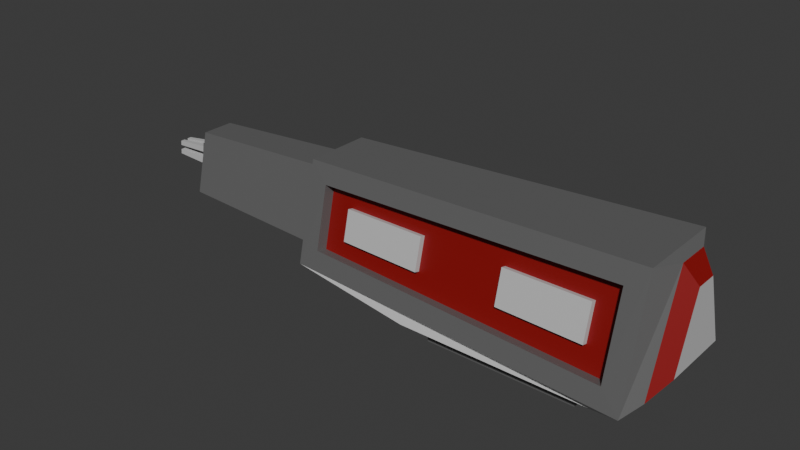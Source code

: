 # Source: mining_laser_5.blend  (saved by Blender 4.3.34; exported with 4.5.12 LTS)
import bpy
from mathutils import Matrix  # noqa: F401  (used for matrix-valued properties, if any)

bpy.ops.wm.read_factory_settings(use_empty=True)
scene = bpy.context.scene
scene.name = 'Scene'

# ---- collections
col_collection = bpy.data.collections.new('Collection'); scene.collection.children.link(col_collection)

# ---- materials (node trees are filled in below, after node groups)
mat_material_001 = bpy.data.materials.new('Material.001')
mat_material_002 = bpy.data.materials.new('Material.002')
mat_material_003 = bpy.data.materials.new('Material.003')

# ---- material node trees
mat_material_001.use_nodes = True; mat_material_001.node_tree.nodes.clear()
_N = mat_material_001.node_tree.nodes; _L = mat_material_001.node_tree.links
n0 = _N.new('ShaderNodeBsdfPrincipled'); n0.name = 'Principled BSDF'; n0.location = (10, 300)
n0.inputs[0].default_value = (0.1859, 0.1859, 0.1859, 1.0)
n0.inputs[1].default_value = 0.3228
n1 = _N.new('ShaderNodeOutputMaterial'); n1.name = 'Material Output'; n1.location = (300, 300)
_L.new(n0.outputs[0], n1.inputs[0])
n1.is_active_output = True
mat_material_002.use_nodes = True; mat_material_002.node_tree.nodes.clear()
_N = mat_material_002.node_tree.nodes; _L = mat_material_002.node_tree.links
n0 = _N.new('ShaderNodeBsdfPrincipled'); n0.name = 'Principled BSDF'; n0.location = (10, 300)
n0.inputs[0].default_value = (0.5784, 0.5784, 0.5784, 1.0)
n1 = _N.new('ShaderNodeOutputMaterial'); n1.name = 'Material Output'; n1.location = (300, 300)
_L.new(n0.outputs[0], n1.inputs[0])
n1.is_active_output = True
mat_material_003.use_nodes = True; mat_material_003.node_tree.nodes.clear()
_N = mat_material_003.node_tree.nodes; _L = mat_material_003.node_tree.links
n0 = _N.new('ShaderNodeBsdfPrincipled'); n0.name = 'Principled BSDF'; n0.location = (10, 300)
n0.inputs[0].default_value = (0.2574, 0.00376, 0.005019, 1.0)
n1 = _N.new('ShaderNodeOutputMaterial'); n1.name = 'Material Output'; n1.location = (300, 300)
_L.new(n0.outputs[0], n1.inputs[0])
n1.is_active_output = True

# ---- world
world_world = bpy.data.worlds.new('World'); scene.world = world_world
world_world.use_nodes = True; world_world.node_tree.nodes.clear()
_N = world_world.node_tree.nodes; _L = world_world.node_tree.links
n0 = _N.new('ShaderNodeOutputWorld'); n0.name = 'World Output'; n0.location = (300, 300)
n1 = _N.new('ShaderNodeBackground'); n1.name = 'Background'; n1.location = (10, 300)
n1.inputs[0].default_value = (0.05088, 0.05088, 0.05088, 1.0)
_L.new(n1.outputs[0], n0.inputs[0])
n0.is_active_output = True
world_world.color = (0.05088, 0.05088, 0.05088)
world_world.sun_shadow_jitter_overblur = 0.0

# ---- meshes
me_cube_001 = bpy.data.meshes.new('Cube.001')
me_cube_001.from_pydata([(0.4793, -0.33, -0.4478), (0.4793, -0.33, -0.5505), (0.4793, 0.33, -0.4478), (0.4793, 0.33, -0.5505), (1.479, -0.33, -0.4478), (1.479, -0.33, -0.5505), (1.479, 0.33, -0.4478), (1.479, 0.33, -0.5505), (0.3444, 0.419, -0.4478), (0.3444, -0.419, -0.4478), (1.614, 0.419, -0.4478), (1.614, -0.419, -0.4478), (-0.5102, 0.2492, -0.2811), (-0.5102, -0.2492, -0.2811), (1.887, 0.355, -0.327), (1.887, -0.355, -0.327), (-0.5102, 0.1356, 0.2138), (-0.5102, -0.1356, 0.2138), (1.887, 0.1107, 0.3808), (1.887, -0.1107, 0.3808), (1.681, -0.4414, -0.2657), (1.813, 0.4775, -0.3957), (1.681, -0.3097, 0.2644), (1.813, 0.2828, 0.3985), (1.973, -0.2336, -0.206), (1.973, 0.2336, -0.206), (1.973, -0.07284, 0.2598), (1.973, 0.07284, 0.2598), (-0.5102, 0.3741, -0.3648), (-0.3785, -0.3491, -0.2384), (-0.5102, 0.2216, 0.2974), (-0.3785, -0.2559, 0.1749), (-1.634, 0.1237, -0.1732), (-1.634, -0.1237, -0.1732), (-1.634, 0.09563, 0.0446), (-1.634, -0.09563, 0.0446), (-1.634, 0.2068, -0.2696), (-1.634, -0.2068, -0.2696), (-1.634, 0.1126, 0.1411), (-1.634, -0.1126, 0.1411), (-1.684, 0.1237, -0.1732), (-1.684, -0.1237, -0.1732), (-1.684, 0.09563, 0.0446), (-1.684, -0.09563, 0.0446), (-1.684, 0.1237, -0.1732), (-1.684, -0.1237, -0.1732), (-1.684, 0.09563, 0.0446), (-1.684, -0.09563, 0.0446), (-1.684, 0.07424, -0.1732), (-1.684, 0.02475, -0.1732), (-1.684, -0.02475, -0.1732), (-1.684, -0.07424, -0.1732), (-1.684, 0.05738, 0.0446), (-1.684, 0.01913, 0.0446), (-1.684, -0.01913, 0.0446), (-1.684, -0.05738, 0.0446), (-1.684, -0.1181, -0.1296), (-1.684, -0.1125, -0.08605), (-1.684, -0.1069, -0.0425), (-1.684, -0.1013, 0.001049), (-1.684, 0.1013, 0.001049), (-1.684, 0.1069, -0.0425), (-1.684, 0.1125, -0.08605), (-1.684, 0.1181, -0.1296), (-1.684, -0.07087, -0.1296), (-1.684, -0.0675, -0.08605), (-1.684, -0.06412, -0.0425), (-1.684, -0.06075, 0.001049), (-1.684, -0.02362, -0.1296), (-1.684, -0.0225, -0.08605), (-1.684, -0.02137, -0.0425), (-1.684, -0.02025, 0.001049), (-1.684, 0.02362, -0.1296), (-1.684, 0.0225, -0.08605), (-1.684, 0.02137, -0.0425), (-1.684, 0.02025, 0.001049), (-1.684, 0.07087, -0.1296), (-1.684, 0.0675, -0.08605), (-1.684, 0.06412, -0.0425), (-1.684, 0.06075, 0.001049), (-1.988, -0.05074, -0.1306), (-1.988, -0.04833, -0.09944), (-1.988, -0.04591, -0.06826), (-1.988, -0.0435, -0.03708), (-1.988, -0.01691, -0.1306), (-1.988, -0.01611, -0.09944), (-1.988, -0.0153, -0.06826), (-1.988, -0.0145, -0.03708), (-1.988, 0.01691, -0.1306), (-1.988, 0.01611, -0.09944), (-1.988, 0.0153, -0.06826), (-1.988, 0.0145, -0.03708), (-1.988, 0.05074, -0.1306), (-1.988, 0.04833, -0.09944), (-1.988, 0.04591, -0.06826), (-1.988, 0.0435, -0.03708), (-0.5102, -0.3741, -0.3648), (1.813, -0.4775, -0.3957), (-0.5102, -0.2216, 0.2974), (1.813, -0.2828, 0.3985), (-0.3755, -0.2742, -0.2562), (1.684, -0.3665, -0.2835), (-0.3756, -0.181, 0.1571), (1.684, -0.2348, 0.2465), (-0.3755, -0.2742, -0.2562), (1.684, -0.3665, -0.2835), (-0.3756, -0.181, 0.1571), (1.684, -0.2348, 0.2465), (0.03638, -0.2927, -0.2617), (0.4483, -0.3112, -0.2671), (0.8602, -0.3296, -0.2726), (1.272, -0.3481, -0.2781), (0.03634, -0.1918, 0.1749), (0.4483, -0.2025, 0.1928), (0.8602, -0.2133, 0.2107), (1.272, -0.224, 0.2286), (-0.3756, -0.2432, -0.1185), (-0.3756, -0.2121, 0.0193), (1.684, -0.2787, 0.06984), (1.684, -0.3226, -0.1068), (1.514, -0.3234, -0.1386), (1.514, -0.2659, 0.09649), (0.9409, -0.3013, -0.1418), (0.9409, -0.2473, 0.08242), (0.3675, -0.2792, -0.1451), (0.3675, -0.2288, 0.06835), (-0.2058, -0.2571, -0.1483), (-0.2059, -0.2103, 0.05428), (1.513, -0.358, -0.1304), (1.513, -0.3005, 0.1047), (0.9396, -0.3359, -0.1336), (0.9396, -0.282, 0.09067), (0.3662, -0.3138, -0.1368), (0.3662, -0.2634, 0.0766), (-0.2072, -0.2917, -0.1401), (-0.2072, -0.2449, 0.06253)], [], [(0, 2, 3, 1), (2, 6, 7, 3), (6, 4, 5, 7), (4, 0, 1, 5), (4, 11, 9, 0), (7, 5, 1, 3), (10, 21, 97, 11), (2, 8, 10, 6), (0, 9, 8, 2), (6, 10, 11, 4), (22, 103, 101, 20), (9, 96, 28, 8), (11, 97, 96, 9), (8, 28, 21, 10), (30, 98, 99, 23), (28, 30, 23, 21), (18, 27, 25, 14), (12, 36, 38, 16), (15, 97, 21, 14), (18, 23, 99, 19), (19, 99, 97, 15), (14, 21, 23, 18), (25, 27, 26, 24), (19, 26, 27, 18), (15, 24, 26, 19), (14, 25, 24, 15), (12, 28, 96, 13), (17, 98, 30, 16), (13, 96, 98, 17), (16, 30, 28, 12), (35, 43, 41, 33), (16, 38, 39, 17), (17, 39, 37, 13), (13, 37, 36, 12), (32, 36, 37, 33), (35, 39, 38, 34), (33, 37, 39, 35), (34, 38, 36, 32), (59, 47, 55, 67), (33, 41, 40, 32), (32, 40, 42, 34), (34, 42, 43, 35), (79, 52, 46, 60), (67, 55, 54, 71), (71, 54, 53, 75), (75, 53, 52, 79), (49, 72, 76, 48), (71, 87, 83, 67), (73, 74, 78, 77), (79, 95, 91, 75), (50, 68, 72, 49), (68, 69, 73, 72), (69, 70, 74, 73), (70, 71, 75, 74), (51, 64, 68, 50), (66, 82, 86, 70), (65, 66, 70, 69), (75, 91, 90, 74), (48, 76, 63, 44), (76, 77, 62, 63), (77, 78, 61, 62), (78, 79, 60, 61), (45, 56, 64, 51), (56, 57, 65, 64), (57, 58, 66, 65), (58, 59, 67, 66), (88, 89, 93, 92), (90, 91, 95, 94), (80, 81, 85, 84), (82, 83, 87, 86), (68, 84, 85, 69), (76, 92, 93, 77), (70, 86, 87, 71), (78, 94, 95, 79), (65, 81, 80, 64), (72, 88, 92, 76), (73, 89, 88, 72), (64, 80, 84, 68), (77, 93, 89, 73), (69, 85, 81, 65), (67, 83, 82, 66), (74, 90, 94, 78), (29, 96, 97, 20), (22, 99, 98, 31), (31, 98, 96, 29), (20, 97, 99, 22), (118, 107, 115, 121), (31, 102, 103, 22), (29, 100, 102, 31), (20, 101, 100, 29), (127, 112, 106, 117), (121, 115, 114, 123), (123, 114, 113, 125), (125, 113, 112, 127), (109, 124, 126, 108), (121, 129, 128, 120), (110, 122, 124, 109), (122, 123, 125, 124), (111, 120, 122, 110), (120, 128, 130, 122), (108, 126, 116, 104), (126, 127, 117, 116), (105, 119, 120, 111), (119, 118, 121, 120), (132, 133, 135, 134), (128, 129, 131, 130), (124, 132, 134, 126), (123, 131, 129, 121), (127, 135, 133, 125), (126, 134, 135, 127), (125, 133, 132, 124), (122, 130, 131, 123)])
me_cube_001.polygons.foreach_set('material_index', [0, 0, 0, 0, 0, 0, 1, 0, 0, 0, 0, 0, 1, 1, 0, 0, 2, 0, 0, 0, 0, 0, 1, 2, 2, 2, 2, 2, 2, 2, 0, 0, 0, 0, 2, 2, 2, 2, 0, 0, 0, 0, 0, 0, 0, 0, 0, 1, 0, 1, 0, 0, 0, 0, 0, 1, 0, 1, 0, 0, 0, 0, 0, 0, 0, 0, 1, 1, 1, 1, 1, 1, 1, 1, 1, 1, 1, 1, 1, 1, 1, 1, 0, 0, 0, 0, 2, 0, 0, 0, 2, 2, 2, 2, 2, 1, 2, 2, 2, 1, 2, 2, 2, 2, 1, 1, 1, 1, 1, 1, 1, 1])
_uv = me_cube_001.uv_layers.new(name='UVMap')
_uv.uv.foreach_set('vector', [0.375, 0.0, 0.375, 0.25, 0.625, 0.25, 0.625, 0.0, 0.375, 0.25, 0.375, 0.5, 0.625, 0.5, 0.625, 0.25, 0.375, 0.5, 0.375, 0.75, 0.625, 0.75, 0.625, 0.5, 0.375, 0.75, 0.375, 1.0, 0.625, 1.0, 0.625, 0.75, 0.375, 0.75, 0.375, 0.75, 0.375, 1.0, 0.375, 1.0, 0.625, 0.5, 0.625, 0.75, 0.875, 0.75, 0.875, 0.5, 0.375, 0.5, 0.375, 0.5, 0.375, 0.75, 0.375, 0.75, 0.375, 0.25, 0.375, 0.25, 0.375, 0.5, 0.375, 0.5, 0.375, 0.0, 0.375, 0.0, 0.375, 0.25, 0.375, 0.25, 0.375, 0.5, 0.375, 0.5, 0.375, 0.75, 0.375, 0.75, 0.375, 0.7642, 0.375, 0.7642, 0.375, 0.7642, 0.375, 0.7642, 0.375, 0.0, 0.375, 0.0, 0.375, 0.25, 0.375, 0.25, 0.375, 0.75, 0.375, 0.75, 0.375, 1.0, 0.375, 1.0, 0.375, 0.25, 0.375, 0.25, 0.375, 0.5, 0.375, 0.5, 0.125, 0.5, 0.125, 0.75, 0.375, 0.75, 0.375, 0.5, 0.375, 0.25, 0.375, 0.25, 0.375, 0.5, 0.375, 0.5, 0.375, 0.5896, 0.375, 0.5896, 0.375, 0.556, 0.375, 0.556, 0.375, 0.1838, 0.375, 0.1838, 0.375, 0.1445, 0.375, 0.1445, 0.375, 0.694, 0.375, 0.75, 0.375, 0.5, 0.375, 0.556, 0.375, 0.5896, 0.375, 0.5, 0.375, 0.75, 0.375, 0.6604, 0.375, 0.6604, 0.375, 0.75, 0.375, 0.75, 0.375, 0.694, 0.375, 0.556, 0.375, 0.5, 0.375, 0.5, 0.375, 0.5896, 0.375, 0.556, 0.375, 0.5896, 0.375, 0.6604, 0.375, 0.694, 0.375, 0.6604, 0.375, 0.6604, 0.375, 0.5896, 0.375, 0.5896, 0.375, 0.694, 0.375, 0.694, 0.375, 0.6604, 0.375, 0.6604, 0.375, 0.556, 0.375, 0.556, 0.375, 0.694, 0.375, 0.694, 0.375, 0.1838, 0.375, 0.25, 0.375, 0.0, 0.375, 0.06622, 0.375, 0.1055, 0.375, 0.0, 0.375, 0.25, 0.375, 0.1445, 0.375, 0.06622, 0.375, 0.0, 0.375, 0.0, 0.375, 0.1055, 0.375, 0.1445, 0.375, 0.25, 0.375, 0.25, 0.375, 0.1838, 0.375, 0.1222, 0.375, 0.1222, 0.375, 0.09596, 0.375, 0.09596, 0.375, 0.1445, 0.375, 0.1445, 0.375, 0.1055, 0.375, 0.1055, 0.375, 0.1055, 0.375, 0.1055, 0.375, 0.06622, 0.375, 0.06622, 0.375, 0.06622, 0.375, 0.06622, 0.375, 0.1838, 0.375, 0.1838, 0.375, 0.154, 0.375, 0.1838, 0.375, 0.06622, 0.375, 0.09596, 0.375, 0.1222, 0.375, 0.1055, 0.375, 0.1445, 0.375, 0.1278, 0.375, 0.09596, 0.375, 0.06622, 0.375, 0.1055, 0.375, 0.1222, 0.375, 0.1278, 0.375, 0.1445, 0.375, 0.1838, 0.375, 0.154, 0.375, 0.117, 0.375, 0.1222, 0.375, 0.1233, 0.375, 0.1202, 0.375, 0.09596, 0.375, 0.09596, 0.375, 0.154, 0.375, 0.154, 0.375, 0.154, 0.375, 0.154, 0.375, 0.1278, 0.375, 0.1278, 0.375, 0.1278, 0.375, 0.1278, 0.375, 0.1222, 0.375, 0.1222, 0.375, 0.1298, 0.375, 0.1267, 0.375, 0.1278, 0.375, 0.133, 0.375, 0.1202, 0.375, 0.1233, 0.375, 0.1244, 0.375, 0.1234, 0.375, 0.1234, 0.375, 0.1244, 0.375, 0.1256, 0.375, 0.1266, 0.375, 0.1266, 0.375, 0.1256, 0.375, 0.1267, 0.375, 0.1298, 0.375, 0.1308, 0.375, 0.1298, 0.375, 0.1393, 0.375, 0.1424, 0.375, 0.1234, 0.375, 0.1234, 0.375, 0.1202, 0.375, 0.1202, 0.375, 0.1287, 0.375, 0.1277, 0.375, 0.133, 0.375, 0.1361, 0.375, 0.1298, 0.375, 0.1298, 0.375, 0.1266, 0.375, 0.1266, 0.375, 0.1192, 0.375, 0.1202, 0.375, 0.1298, 0.375, 0.1308, 0.375, 0.1202, 0.375, 0.1213, 0.375, 0.1287, 0.375, 0.1298, 0.375, 0.1213, 0.375, 0.1223, 0.375, 0.1277, 0.375, 0.1287, 0.375, 0.1223, 0.375, 0.1234, 0.375, 0.1266, 0.375, 0.1277, 0.375, 0.1076, 0.375, 0.1107, 0.375, 0.1202, 0.375, 0.1192, 0.375, 0.117, 0.375, 0.117, 0.375, 0.1223, 0.375, 0.1223, 0.375, 0.1139, 0.375, 0.117, 0.375, 0.1223, 0.375, 0.1213, 0.375, 0.1266, 0.375, 0.1266, 0.375, 0.1277, 0.375, 0.1277, 0.375, 0.1424, 0.375, 0.1393, 0.375, 0.1488, 0.375, 0.154, 0.375, 0.1393, 0.375, 0.1361, 0.375, 0.1435, 0.375, 0.1488, 0.375, 0.1361, 0.375, 0.133, 0.375, 0.1383, 0.375, 0.1435, 0.375, 0.133, 0.375, 0.1298, 0.375, 0.133, 0.375, 0.1383, 0.375, 0.09596, 0.375, 0.1012, 0.375, 0.1107, 0.375, 0.1076, 0.375, 0.1012, 0.375, 0.1065, 0.375, 0.1139, 0.375, 0.1107, 0.375, 0.1065, 0.375, 0.1117, 0.375, 0.117, 0.375, 0.1139, 0.375, 0.1117, 0.375, 0.117, 0.375, 0.1202, 0.375, 0.117, 0.375, 0.1298, 0.375, 0.1287, 0.375, 0.1361, 0.375, 0.1393, 0.375, 0.1277, 0.375, 0.1266, 0.375, 0.1298, 0.375, 0.133, 0.375, 0.1107, 0.375, 0.1139, 0.375, 0.1213, 0.375, 0.1202, 0.375, 0.117, 0.375, 0.1202, 0.375, 0.1234, 0.375, 0.1223, 0.375, 0.1202, 0.375, 0.1202, 0.375, 0.1213, 0.375, 0.1213, 0.375, 0.1393, 0.375, 0.1393, 0.375, 0.1361, 0.375, 0.1361, 0.375, 0.1223, 0.375, 0.1223, 0.375, 0.1234, 0.375, 0.1234, 0.375, 0.133, 0.375, 0.133, 0.375, 0.1298, 0.375, 0.1298, 0.375, 0.1139, 0.375, 0.1139, 0.375, 0.1107, 0.375, 0.1107, 0.375, 0.1298, 0.375, 0.1298, 0.375, 0.1393, 0.375, 0.1393, 0.375, 0.1287, 0.375, 0.1287, 0.375, 0.1298, 0.375, 0.1298, 0.375, 0.1107, 0.375, 0.1107, 0.375, 0.1202, 0.375, 0.1202, 0.375, 0.1361, 0.375, 0.1361, 0.375, 0.1287, 0.375, 0.1287, 0.375, 0.1213, 0.375, 0.1213, 0.375, 0.1139, 0.375, 0.1139, 0.375, 0.1202, 0.375, 0.1202, 0.375, 0.117, 0.375, 0.117, 0.375, 0.1277, 0.375, 0.1277, 0.375, 0.133, 0.375, 0.133, 0.375, 0.9858, 0.375, 1.0, 0.375, 0.75, 0.375, 0.7642, 0.375, 0.7642, 0.375, 0.75, 0.375, 1.0, 0.375, 0.9858, 0.375, 0.9858, 0.375, 1.0, 0.375, 1.0, 0.375, 0.9858, 0.375, 0.7642, 0.375, 0.75, 0.375, 0.75, 0.375, 0.7642, 0.375, 0.7642, 0.375, 0.7642, 0.375, 0.8085, 0.375, 0.8085, 0.375, 0.9858, 0.375, 0.9858, 0.375, 0.7642, 0.375, 0.7642, 0.375, 0.9858, 0.375, 0.9858, 0.375, 0.9858, 0.375, 0.9858, 0.375, 0.7642, 0.375, 0.7642, 0.375, 0.9858, 0.375, 0.9858, 0.375, 0.9415, 0.375, 0.9415, 0.375, 0.9858, 0.375, 0.9858, 0.375, 0.8085, 0.375, 0.8085, 0.375, 0.8528, 0.375, 0.8528, 0.375, 0.8528, 0.375, 0.8528, 0.375, 0.8972, 0.375, 0.8972, 0.375, 0.8972, 0.375, 0.8972, 0.375, 0.9415, 0.375, 0.9415, 0.375, 0.8972, 0.375, 0.8972, 0.375, 0.9415, 0.375, 0.9415, 0.375, 0.8085, 0.375, 0.8085, 0.375, 0.8085, 0.375, 0.8085, 0.375, 0.8528, 0.375, 0.8528, 0.375, 0.8972, 0.375, 0.8972, 0.375, 0.8528, 0.375, 0.8528, 0.375, 0.8972, 0.375, 0.8972, 0.375, 0.8085, 0.375, 0.8085, 0.375, 0.8528, 0.375, 0.8528, 0.375, 0.8085, 0.375, 0.8085, 0.375, 0.8528, 0.375, 0.8528, 0.375, 0.9415, 0.375, 0.9415, 0.375, 0.9858, 0.375, 0.9858, 0.375, 0.9415, 0.375, 0.9415, 0.375, 0.9858, 0.375, 0.9858, 0.375, 0.7642, 0.375, 0.7642, 0.375, 0.8085, 0.375, 0.8085, 0.375, 0.7642, 0.375, 0.7642, 0.375, 0.8085, 0.375, 0.8085, 0.375, 0.8972, 0.375, 0.8972, 0.375, 0.9415, 0.375, 0.9415, 0.375, 0.8085, 0.375, 0.8085, 0.375, 0.8528, 0.375, 0.8528, 0.375, 0.8972, 0.375, 0.8972, 0.375, 0.9415, 0.375, 0.9415, 0.375, 0.8528, 0.375, 0.8528, 0.375, 0.8085, 0.375, 0.8085, 0.375, 0.9415, 0.375, 0.9415, 0.375, 0.8972, 0.375, 0.8972, 0.375, 0.9415, 0.375, 0.9415, 0.375, 0.9415, 0.375, 0.9415, 0.375, 0.8972, 0.375, 0.8972, 0.375, 0.8972, 0.375, 0.8972, 0.375, 0.8528, 0.375, 0.8528, 0.375, 0.8528, 0.375, 0.8528])
me_cube_001.materials.append(mat_material_001)
me_cube_001.materials.append(mat_material_002)
me_cube_001.materials.append(mat_material_003)
me_cube_001.update()

# ---- objects
ob_mininglaser5 = bpy.data.objects.new('MiningLaser5', me_cube_001)

# ---- transforms, parenting, visibility, modifiers, constraints
ob_mininglaser5.location = (0.0, 0.0, 0.0)

# ---- collection membership
col_collection.objects.link(ob_mininglaser5)

# ---- scene / render settings (as saved in the file)
scene.frame_start = 1; scene.frame_end = 250; scene.frame_set(1)
scene.render.engine = 'BLENDER_EEVEE_NEXT'
bpy.context.view_layer.update()

# ---- added for rendering (the .blend has no active camera and no usable light): camera, sun
cam_auto = bpy.data.cameras.new('AutoCamera')
cam_auto.lens = 50.0
cam_auto.sensor_width = 36.0
cam_auto.clip_end = 1000.0
ob_auto_camera = bpy.data.objects.new('AutoCamera', cam_auto)
scene.collection.objects.link(ob_auto_camera)
ob_auto_camera.location = (3.86318, -4.64451, 3.02033)
ob_auto_camera.rotation_euler = (1.09748, -7.21219e-08, 0.694738)
scene.camera = ob_auto_camera
light_auto_sun = bpy.data.lights.new('AutoSun', 'SUN')
light_auto_sun.energy = 3.0
light_auto_sun.angle = 0.0523599
ob_auto_sun = bpy.data.objects.new('AutoSun', light_auto_sun)
scene.collection.objects.link(ob_auto_sun)
ob_auto_sun.rotation_euler = (0.872665, 0.174533, 0.523599)
bpy.context.view_layer.update()
